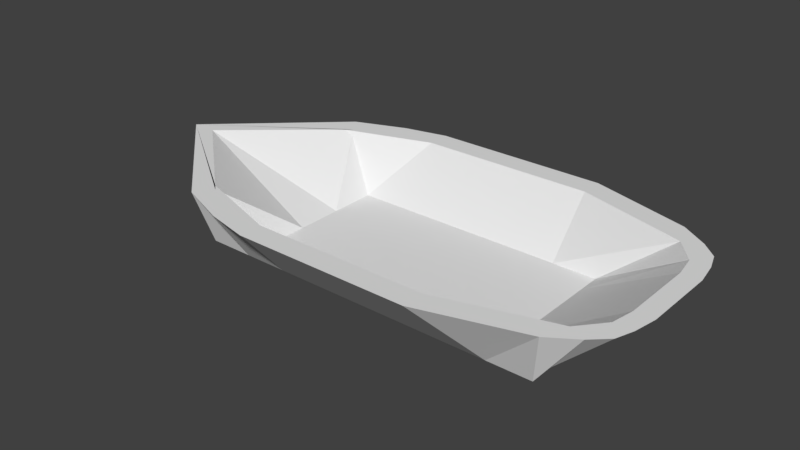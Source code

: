 # Source: boat.blend  (saved by Blender 2.79.0; exported with 4.5.12 LTS)
import bpy
from mathutils import Matrix  # noqa: F401  (used for matrix-valued properties, if any)

bpy.ops.wm.read_factory_settings(use_empty=True)
scene = bpy.context.scene
scene.name = 'Scene'

# ---- collections
col_collection_1 = bpy.data.collections.new('Collection 1'); scene.collection.children.link(col_collection_1)

# ---- world
world_world = bpy.data.worlds.new('World'); scene.world = world_world
world_world.color = (0.05088, 0.05088, 0.05088)
world_world.use_sun_shadow = False
world_world.sun_shadow_jitter_overblur = 0.0
world_world.cycles.sampling_method = 'MANUAL'

# ---- meshes
me_plane = bpy.data.meshes.new('Plane')
me_plane.from_pydata([(-5.0, 5.0, 0.0), (5.0, 5.0, 0.0), (-5.0, 0.0, 0.0), (5.0, 0.0, 0.0), (0.0, 5.0, 0.0), (0.0, 0.0, 0.0), (5.0, 2.5, 0.0), (-2.5, 5.0, 0.0), (-5.0, 2.5, 0.0), (2.5, 5.0, 0.0), (0.0, 2.5, 0.0), (-2.5, 0.0, 0.0), (2.5, 0.0, 0.0), (-2.5, 2.5, 0.0), (2.5, 2.5, 0.0), (5.0, 3.75, 0.0), (-3.75, 5.0, 0.0), (-5.0, 1.25, 0.0), (1.25, 5.0, 0.0), (0.0, 3.75, 0.0), (-3.75, 0.0, 0.0), (1.25, 0.0, 0.0), (5.0, 1.25, 0.0), (-1.25, 5.0, 0.0), (-5.0, 3.75, 0.0), (3.75, 5.0, 0.0), (0.0, 1.25, 0.0), (-1.25, 0.0, 0.0), (3.75, 0.0, 0.0), (-2.5, 3.75, 0.0), (-2.5, 1.25, 0.0), (-3.75, 2.5, 0.0), (-1.25, 2.5, 0.0), (2.5, 3.75, 0.0), (2.5, 1.25, 0.0), (1.25, 2.5, 0.0), (3.75, 2.5, 0.0), (3.75, 1.25, 0.0), (1.25, 1.25, 0.0), (1.25, 3.75, 0.0), (-1.25, 1.25, 0.0), (-3.75, 1.25, 0.0), (-3.75, 3.75, 0.0), (-1.25, 3.75, 0.0), (3.75, 3.75, 0.0), (6.587, 4.208, 1.529), (6.142, 4.995, 1.529), (-3.75, 6.964, 1.529), (-5.204, 5.918, 1.529), (-8.651, 0.0, 1.529), (6.877, 0.0, 1.529), (1.25, 7.498, 1.529), (0.0, 7.498, 1.529), (0.0, 6.248, 1.529), (-7.946, 0.0, 1.529), (6.877, 1.99, 1.529), (6.761, 3.24, 1.529), (-1.25, 7.498, 1.529), (-2.5, 7.498, 1.529), (5.385, 5.93, 1.529), (2.5, 7.498, 1.529), (-2.5, 6.248, 1.529), (-4.849, 4.998, 1.529), (2.5, 6.248, 1.529), (6.347, 0.0, 1.529), (6.231, 3.24, 1.529), (6.347, 1.99, 1.529), (1.25, 6.248, 1.529), (-5.039, 4.674, 1.529), (-1.25, 6.248, 1.529), (5.65, 4.548, 1.529)], [], [(29, 43, 69, 61), (1, 25, 59, 46), (41, 30, 13, 31), (40, 26, 10, 32), (38, 34, 14, 35), (34, 37, 36, 14), (12, 28, 37, 34), (17, 2, 49), (26, 38, 35, 10), (5, 21, 38, 26), (21, 12, 34, 38), (0, 24, 49, 48), (10, 35, 39, 19), (35, 14, 33, 39), (30, 40, 32, 13), (11, 27, 40, 30), (27, 5, 26, 40), (16, 0, 48, 47), (20, 11, 30, 41), (4, 23, 57, 52), (37, 28, 64, 66), (31, 13, 29, 42), (15, 1, 46, 45), (3, 22, 55, 50), (36, 37, 66, 65), (42, 29, 61, 68), (31, 42, 68, 62), (13, 32, 43, 29), (32, 10, 19, 43), (9, 18, 51, 60), (14, 36, 44, 33), (70, 45, 46, 59), (69, 53, 52, 57), (68, 61, 58, 47), (67, 63, 60, 51), (66, 55, 56, 65), (64, 50, 55, 66), (53, 67, 51, 52), (49, 54, 62), (49, 68, 47, 48), (49, 62, 68), (61, 69, 57, 58), (63, 70, 59, 60), (65, 56, 45, 70), (18, 4, 52, 51), (43, 19, 53, 69), (44, 36, 65, 70), (33, 44, 70, 63), (19, 39, 67, 53), (39, 33, 63, 67), (22, 6, 56, 55), (23, 7, 58, 57), (6, 15, 45, 56), (24, 8, 49), (7, 16, 47, 58), (41, 31, 62, 54), (8, 17, 49), (20, 41, 54), (25, 9, 60, 59)])
me_plane.use_remesh_preserve_volume = False
me_plane.use_remesh_preserve_attributes = False
me_plane.use_mirror_vertex_groups = False
me_plane.update()

# ---- objects
ob_plane = bpy.data.objects.new('Plane', me_plane)

# ---- transforms, parenting, visibility, modifiers, constraints
ob_plane.location = (0.0, -0.07392, 0.0)
ob_plane.scale = (1.035, 0.55, 1.035)
ob_plane.lineart.crease_threshold = 0.0
_m = ob_plane.modifiers.new('Mirror', 'MIRROR')
_m.use_axis = (False, True, False)

# ---- collection membership
col_collection_1.objects.link(ob_plane)

# ---- scene / render settings (as saved in the file)
scene.frame_start = 1; scene.frame_end = 250; scene.frame_set(1)
scene.render.engine = 'BLENDER_EEVEE_NEXT'
scene.render.resolution_percentage = 50
scene.render.dither_intensity = 0.0
scene.cycles.use_denoising = False
scene.cycles.samples = 128
scene.cycles.sampling_pattern = 'TABULATED_SOBOL'
scene.cycles.use_adaptive_sampling = False
scene.cycles.use_light_tree = False
scene.cycles.blur_glossy = 0.0
scene.cycles.sample_clamp_indirect = 0.0
scene.view_settings.view_transform = 'Standard'
bpy.context.view_layer.update()

# ---- added for rendering (the .blend has no active camera and no usable light): camera, sun
cam_auto = bpy.data.cameras.new('AutoCamera')
cam_auto.lens = 50.0
cam_auto.sensor_width = 36.0
cam_auto.clip_end = 1000.0
ob_auto_camera = bpy.data.objects.new('AutoCamera', cam_auto)
scene.collection.objects.link(ob_auto_camera)
ob_auto_camera.location = (15.8593, -20.2068, 14.2131)
ob_auto_camera.rotation_euler = (1.09748, -7.21219e-08, 0.694738)
scene.camera = ob_auto_camera
light_auto_sun = bpy.data.lights.new('AutoSun', 'SUN')
light_auto_sun.energy = 3.0
light_auto_sun.angle = 0.0523599
ob_auto_sun = bpy.data.objects.new('AutoSun', light_auto_sun)
scene.collection.objects.link(ob_auto_sun)
ob_auto_sun.rotation_euler = (0.872665, 0.174533, 0.523599)
bpy.context.view_layer.update()

